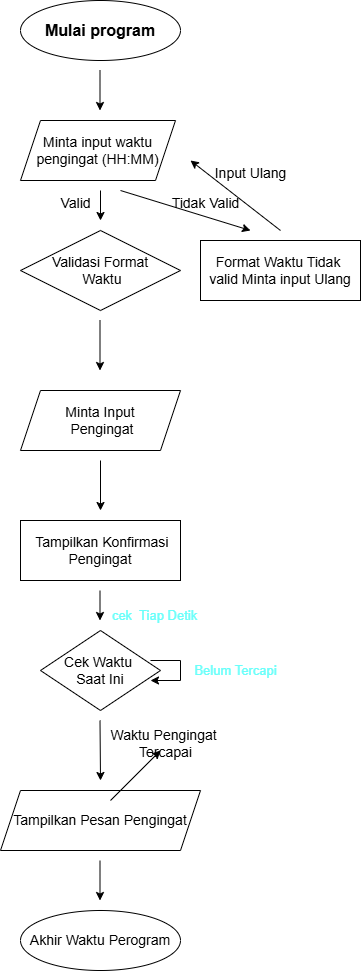

The diagram above was exported from draw.io. Its source (the exported page's mxGraphModel, read from the mxfile embedded in the PNG):
<mxGraphModel dx="934" dy="525" grid="1" gridSize="10" guides="1" tooltips="1" connect="1" arrows="1" fold="1" page="1" pageScale="1" pageWidth="827" pageHeight="1169" math="0" shadow="0">
  <root>
    <mxCell id="0" />
    <mxCell id="1" parent="0" />
    <mxCell id="7TNbC2yI2QDVhGKSASYm-1" value="&lt;span style=&quot;font-size: 16px;&quot;&gt;&lt;b&gt;Mulai program&lt;/b&gt;&lt;/span&gt;" style="ellipse;whiteSpace=wrap;html=1;fontStyle=0" vertex="1" parent="1">
      <mxGeometry x="280" y="10" width="160" height="60" as="geometry" />
    </mxCell>
    <mxCell id="7TNbC2yI2QDVhGKSASYm-2" value="" style="endArrow=classic;html=1;rounded=0;" edge="1" parent="1">
      <mxGeometry width="50" height="50" relative="1" as="geometry">
        <mxPoint x="359.5" y="80" as="sourcePoint" />
        <mxPoint x="359.5" y="120" as="targetPoint" />
      </mxGeometry>
    </mxCell>
    <mxCell id="7TNbC2yI2QDVhGKSASYm-3" value="&lt;font style=&quot;font-size: 14px;&quot;&gt;Minta input waktu pengingat (HH:MM)&lt;/font&gt;" style="shape=parallelogram;perimeter=parallelogramPerimeter;whiteSpace=wrap;html=1;fixedSize=1;" vertex="1" parent="1">
      <mxGeometry x="280" y="130" width="155" height="60" as="geometry" />
    </mxCell>
    <mxCell id="7TNbC2yI2QDVhGKSASYm-4" value="&lt;font style=&quot;font-size: 14px;&quot;&gt;Validasi Format&lt;/font&gt;&lt;div&gt;&lt;font style=&quot;font-size: 14px;&quot;&gt;&amp;nbsp;Waktu&lt;/font&gt;&lt;/div&gt;" style="rhombus;whiteSpace=wrap;html=1;" vertex="1" parent="1">
      <mxGeometry x="280" y="240" width="160" height="80" as="geometry" />
    </mxCell>
    <mxCell id="7TNbC2yI2QDVhGKSASYm-5" value="" style="endArrow=classic;html=1;rounded=0;" edge="1" parent="1">
      <mxGeometry width="50" height="50" relative="1" as="geometry">
        <mxPoint x="360" y="200" as="sourcePoint" />
        <mxPoint x="360" y="230" as="targetPoint" />
      </mxGeometry>
    </mxCell>
    <mxCell id="7TNbC2yI2QDVhGKSASYm-8" value="" style="endArrow=classic;html=1;rounded=0;" edge="1" parent="1">
      <mxGeometry width="50" height="50" relative="1" as="geometry">
        <mxPoint x="359.5" y="330" as="sourcePoint" />
        <mxPoint x="359.5" y="380" as="targetPoint" />
      </mxGeometry>
    </mxCell>
    <mxCell id="7TNbC2yI2QDVhGKSASYm-9" value="&lt;span style=&quot;font-size: 14px;&quot;&gt;Minta Input&lt;/span&gt;&lt;div&gt;&lt;span style=&quot;font-size: 14px;&quot;&gt;&amp;nbsp;Pengingat&lt;/span&gt;&lt;/div&gt;" style="shape=parallelogram;perimeter=parallelogramPerimeter;whiteSpace=wrap;html=1;fixedSize=1;" vertex="1" parent="1">
      <mxGeometry x="280" y="400" width="160" height="60" as="geometry" />
    </mxCell>
    <mxCell id="7TNbC2yI2QDVhGKSASYm-10" value="&lt;span style=&quot;font-size: 14px;&quot;&gt;&amp;nbsp;Tampilkan Konfirmasi Pengingat&lt;/span&gt;" style="rounded=0;whiteSpace=wrap;html=1;" vertex="1" parent="1">
      <mxGeometry x="280" y="530" width="160" height="60" as="geometry" />
    </mxCell>
    <mxCell id="7TNbC2yI2QDVhGKSASYm-11" value="&lt;font style=&quot;font-size: 14px;&quot;&gt;Cek Waktu&amp;nbsp;&lt;/font&gt;&lt;div&gt;&lt;font style=&quot;font-size: 14px;&quot;&gt;Saat Ini&lt;/font&gt;&lt;/div&gt;" style="rhombus;whiteSpace=wrap;html=1;" vertex="1" parent="1">
      <mxGeometry x="300" y="640" width="120" height="80" as="geometry" />
    </mxCell>
    <mxCell id="7TNbC2yI2QDVhGKSASYm-21" value="&lt;font style=&quot;font-size: 14px;&quot;&gt;Tampilkan Pesan Pengingat&lt;/font&gt;" style="shape=parallelogram;perimeter=parallelogramPerimeter;whiteSpace=wrap;html=1;fixedSize=1;" vertex="1" parent="1">
      <mxGeometry x="260" y="800" width="200" height="60" as="geometry" />
    </mxCell>
    <mxCell id="7TNbC2yI2QDVhGKSASYm-22" value="&lt;font style=&quot;font-size: 14px;&quot;&gt;Akhir Waktu Perogram&lt;/font&gt;" style="ellipse;whiteSpace=wrap;html=1;" vertex="1" parent="1">
      <mxGeometry x="280" y="920" width="160" height="60" as="geometry" />
    </mxCell>
    <mxCell id="7TNbC2yI2QDVhGKSASYm-24" value="" style="endArrow=classic;html=1;rounded=0;" edge="1" parent="1">
      <mxGeometry width="50" height="50" relative="1" as="geometry">
        <mxPoint x="359.5" y="730" as="sourcePoint" />
        <mxPoint x="360" y="790" as="targetPoint" />
      </mxGeometry>
    </mxCell>
    <mxCell id="7TNbC2yI2QDVhGKSASYm-25" value="" style="endArrow=classic;html=1;rounded=0;" edge="1" parent="1">
      <mxGeometry width="50" height="50" relative="1" as="geometry">
        <mxPoint x="359.5" y="600" as="sourcePoint" />
        <mxPoint x="359.5" y="630" as="targetPoint" />
      </mxGeometry>
    </mxCell>
    <mxCell id="7TNbC2yI2QDVhGKSASYm-26" value="" style="endArrow=classic;html=1;rounded=0;" edge="1" parent="1">
      <mxGeometry width="50" height="50" relative="1" as="geometry">
        <mxPoint x="360" y="470" as="sourcePoint" />
        <mxPoint x="360" y="520" as="targetPoint" />
      </mxGeometry>
    </mxCell>
    <mxCell id="7TNbC2yI2QDVhGKSASYm-28" value="" style="endArrow=classic;html=1;rounded=0;" edge="1" parent="1">
      <mxGeometry width="50" height="50" relative="1" as="geometry">
        <mxPoint x="359.5" y="870" as="sourcePoint" />
        <mxPoint x="359.5" y="910" as="targetPoint" />
      </mxGeometry>
    </mxCell>
    <mxCell id="7TNbC2yI2QDVhGKSASYm-29" value="" style="endArrow=classic;html=1;rounded=0;" edge="1" parent="1">
      <mxGeometry width="50" height="50" relative="1" as="geometry">
        <mxPoint x="380" y="200" as="sourcePoint" />
        <mxPoint x="510" y="240" as="targetPoint" />
      </mxGeometry>
    </mxCell>
    <mxCell id="7TNbC2yI2QDVhGKSASYm-30" value="&lt;font style=&quot;font-size: 14px;&quot;&gt;Format Waktu Tidak&amp;nbsp;&lt;/font&gt;&lt;div&gt;&lt;font style=&quot;font-size: 14px;&quot;&gt;valid Minta input Ulang&lt;/font&gt;&lt;/div&gt;" style="rounded=0;whiteSpace=wrap;html=1;" vertex="1" parent="1">
      <mxGeometry x="460" y="250" width="160" height="60" as="geometry" />
    </mxCell>
    <mxCell id="7TNbC2yI2QDVhGKSASYm-31" value="" style="endArrow=classic;html=1;rounded=0;" edge="1" parent="1">
      <mxGeometry width="50" height="50" relative="1" as="geometry">
        <mxPoint x="540" y="240" as="sourcePoint" />
        <mxPoint x="450" y="170" as="targetPoint" />
      </mxGeometry>
    </mxCell>
    <mxCell id="7TNbC2yI2QDVhGKSASYm-36" value="&lt;font style=&quot;font-size: 14px;&quot;&gt;Valid&lt;/font&gt;" style="text;html=1;align=center;verticalAlign=middle;resizable=0;points=[];autosize=1;strokeColor=none;fillColor=none;" vertex="1" parent="1">
      <mxGeometry x="310" y="198" width="50" height="30" as="geometry" />
    </mxCell>
    <mxCell id="7TNbC2yI2QDVhGKSASYm-37" value="&lt;font style=&quot;font-size: 14px;&quot;&gt;Tidak Valid&lt;/font&gt;" style="text;html=1;align=center;verticalAlign=middle;resizable=0;points=[];autosize=1;strokeColor=none;fillColor=none;" vertex="1" parent="1">
      <mxGeometry x="420" y="198" width="90" height="30" as="geometry" />
    </mxCell>
    <mxCell id="7TNbC2yI2QDVhGKSASYm-38" value="&lt;font style=&quot;font-size: 14px;&quot;&gt;Input Ulang&lt;/font&gt;" style="text;html=1;align=center;verticalAlign=middle;resizable=0;points=[];autosize=1;strokeColor=none;fillColor=none;" vertex="1" parent="1">
      <mxGeometry x="460" y="168" width="100" height="30" as="geometry" />
    </mxCell>
    <mxCell id="7TNbC2yI2QDVhGKSASYm-39" value="&lt;font style=&quot;font-size: 14px;&quot;&gt;Waktu Pengingat&amp;nbsp;&lt;/font&gt;&lt;div&gt;&lt;font style=&quot;font-size: 14px;&quot;&gt;Tercapai&lt;/font&gt;&lt;/div&gt;" style="text;html=1;align=center;verticalAlign=middle;resizable=0;points=[];autosize=1;strokeColor=none;fillColor=none;" vertex="1" parent="1">
      <mxGeometry x="360" y="728" width="130" height="50" as="geometry" />
    </mxCell>
    <mxCell id="7TNbC2yI2QDVhGKSASYm-46" value="" style="endArrow=classic;html=1;rounded=0;" edge="1" parent="1">
      <mxGeometry width="50" height="50" relative="1" as="geometry">
        <mxPoint x="370" y="810" as="sourcePoint" />
        <mxPoint x="420" y="760" as="targetPoint" />
      </mxGeometry>
    </mxCell>
    <mxCell id="7TNbC2yI2QDVhGKSASYm-47" value="" style="endArrow=classic;html=1;rounded=0;" edge="1" parent="1">
      <mxGeometry width="50" height="50" relative="1" as="geometry">
        <mxPoint x="410" y="670" as="sourcePoint" />
        <mxPoint x="410" y="690" as="targetPoint" />
        <Array as="points">
          <mxPoint x="440" y="670" />
          <mxPoint x="440" y="690" />
        </Array>
      </mxGeometry>
    </mxCell>
    <mxCell id="7TNbC2yI2QDVhGKSASYm-49" value="&lt;span style=&quot;font-size: 13px;&quot;&gt;Belum Tercapi&lt;/span&gt;" style="text;html=1;align=center;verticalAlign=middle;resizable=0;points=[];autosize=1;strokeColor=none;fillColor=none;labelBackgroundColor=none;fontColor=#69FFFA;" vertex="1" parent="1">
      <mxGeometry x="440" y="665" width="110" height="30" as="geometry" />
    </mxCell>
    <mxCell id="7TNbC2yI2QDVhGKSASYm-50" value="&lt;font color=&quot;#69fffa&quot;&gt;&lt;span style=&quot;font-size: 13px;&quot;&gt;cek&amp;nbsp; Tiap Detik&lt;/span&gt;&lt;/font&gt;" style="text;html=1;align=center;verticalAlign=middle;resizable=0;points=[];autosize=1;strokeColor=none;fillColor=none;" vertex="1" parent="1">
      <mxGeometry x="359" y="610" width="110" height="30" as="geometry" />
    </mxCell>
  </root>
</mxGraphModel>